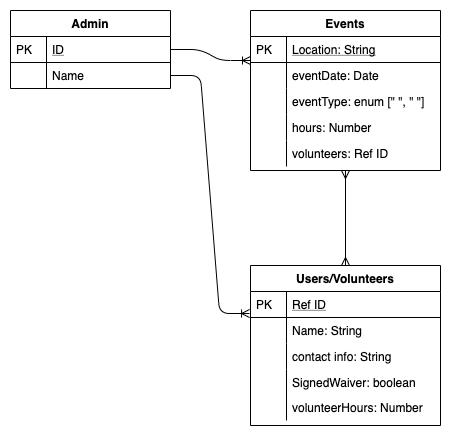

The diagram above was exported from draw.io. Its source (the exported page's mxGraphModel, read from the mxfile embedded in the PNG):
<mxGraphModel dx="494" dy="591" grid="1" gridSize="10" guides="1" tooltips="1" connect="1" arrows="1" fold="1" page="1" pageScale="1" pageWidth="827" pageHeight="1169" math="0" shadow="0">
  <root>
    <mxCell id="WIyWlLk6GJQsqaUBKTNV-0" />
    <mxCell id="WIyWlLk6GJQsqaUBKTNV-1" parent="WIyWlLk6GJQsqaUBKTNV-0" />
    <mxCell id="zkfFHV4jXpPFQw0GAbJ--51" value="Admin" style="swimlane;fontStyle=1;childLayout=stackLayout;horizontal=1;startSize=26;horizontalStack=0;resizeParent=1;resizeLast=0;collapsible=1;marginBottom=0;rounded=0;shadow=0;strokeWidth=1;" parent="WIyWlLk6GJQsqaUBKTNV-1" vertex="1">
      <mxGeometry x="160" y="120" width="160" height="78" as="geometry">
        <mxRectangle x="20" y="80" width="160" height="26" as="alternateBounds" />
      </mxGeometry>
    </mxCell>
    <mxCell id="zkfFHV4jXpPFQw0GAbJ--52" value="ID" style="shape=partialRectangle;top=0;left=0;right=0;bottom=1;align=left;verticalAlign=top;fillColor=none;spacingLeft=40;spacingRight=4;overflow=hidden;rotatable=0;points=[[0,0.5],[1,0.5]];portConstraint=eastwest;dropTarget=0;rounded=0;shadow=0;strokeWidth=1;fontStyle=4" parent="zkfFHV4jXpPFQw0GAbJ--51" vertex="1">
      <mxGeometry y="26" width="160" height="26" as="geometry" />
    </mxCell>
    <mxCell id="zkfFHV4jXpPFQw0GAbJ--53" value="PK" style="shape=partialRectangle;top=0;left=0;bottom=0;fillColor=none;align=left;verticalAlign=top;spacingLeft=4;spacingRight=4;overflow=hidden;rotatable=0;points=[];portConstraint=eastwest;part=1;" parent="zkfFHV4jXpPFQw0GAbJ--52" vertex="1" connectable="0">
      <mxGeometry width="36" height="26" as="geometry" />
    </mxCell>
    <mxCell id="zkfFHV4jXpPFQw0GAbJ--54" value="Name" style="shape=partialRectangle;top=0;left=0;right=0;bottom=0;align=left;verticalAlign=top;fillColor=none;spacingLeft=40;spacingRight=4;overflow=hidden;rotatable=0;points=[[0,0.5],[1,0.5]];portConstraint=eastwest;dropTarget=0;rounded=0;shadow=0;strokeWidth=1;" parent="zkfFHV4jXpPFQw0GAbJ--51" vertex="1">
      <mxGeometry y="52" width="160" height="26" as="geometry" />
    </mxCell>
    <mxCell id="zkfFHV4jXpPFQw0GAbJ--55" value="" style="shape=partialRectangle;top=0;left=0;bottom=0;fillColor=none;align=left;verticalAlign=top;spacingLeft=4;spacingRight=4;overflow=hidden;rotatable=0;points=[];portConstraint=eastwest;part=1;" parent="zkfFHV4jXpPFQw0GAbJ--54" vertex="1" connectable="0">
      <mxGeometry width="36" height="26" as="geometry" />
    </mxCell>
    <mxCell id="zkfFHV4jXpPFQw0GAbJ--56" value="Events" style="swimlane;fontStyle=1;childLayout=stackLayout;horizontal=1;startSize=26;horizontalStack=0;resizeParent=1;resizeLast=0;collapsible=1;marginBottom=0;rounded=0;shadow=0;strokeWidth=1;" parent="WIyWlLk6GJQsqaUBKTNV-1" vertex="1">
      <mxGeometry x="400" y="120" width="190" height="160" as="geometry">
        <mxRectangle x="260" y="80" width="160" height="26" as="alternateBounds" />
      </mxGeometry>
    </mxCell>
    <mxCell id="zkfFHV4jXpPFQw0GAbJ--57" value="Location: String" style="shape=partialRectangle;top=0;left=0;right=0;bottom=1;align=left;verticalAlign=top;fillColor=none;spacingLeft=40;spacingRight=4;overflow=hidden;rotatable=0;points=[[0,0.5],[1,0.5]];portConstraint=eastwest;dropTarget=0;rounded=0;shadow=0;strokeWidth=1;fontStyle=4" parent="zkfFHV4jXpPFQw0GAbJ--56" vertex="1">
      <mxGeometry y="26" width="190" height="26" as="geometry" />
    </mxCell>
    <mxCell id="zkfFHV4jXpPFQw0GAbJ--58" value="PK" style="shape=partialRectangle;top=0;left=0;bottom=0;fillColor=none;align=left;verticalAlign=top;spacingLeft=4;spacingRight=4;overflow=hidden;rotatable=0;points=[];portConstraint=eastwest;part=1;" parent="zkfFHV4jXpPFQw0GAbJ--57" vertex="1" connectable="0">
      <mxGeometry width="36" height="26" as="geometry" />
    </mxCell>
    <mxCell id="zkfFHV4jXpPFQw0GAbJ--59" value="eventDate: Date" style="shape=partialRectangle;top=0;left=0;right=0;bottom=0;align=left;verticalAlign=top;fillColor=none;spacingLeft=40;spacingRight=4;overflow=hidden;rotatable=0;points=[[0,0.5],[1,0.5]];portConstraint=eastwest;dropTarget=0;rounded=0;shadow=0;strokeWidth=1;" parent="zkfFHV4jXpPFQw0GAbJ--56" vertex="1">
      <mxGeometry y="52" width="190" height="26" as="geometry" />
    </mxCell>
    <mxCell id="zkfFHV4jXpPFQw0GAbJ--60" value="" style="shape=partialRectangle;top=0;left=0;bottom=0;fillColor=none;align=left;verticalAlign=top;spacingLeft=4;spacingRight=4;overflow=hidden;rotatable=0;points=[];portConstraint=eastwest;part=1;" parent="zkfFHV4jXpPFQw0GAbJ--59" vertex="1" connectable="0">
      <mxGeometry width="36" height="26" as="geometry" />
    </mxCell>
    <mxCell id="zkfFHV4jXpPFQw0GAbJ--61" value="eventType: enum [&quot; &quot;, &quot; &quot;]" style="shape=partialRectangle;top=0;left=0;right=0;bottom=0;align=left;verticalAlign=top;fillColor=none;spacingLeft=40;spacingRight=4;overflow=hidden;rotatable=0;points=[[0,0.5],[1,0.5]];portConstraint=eastwest;dropTarget=0;rounded=0;shadow=0;strokeWidth=1;" parent="zkfFHV4jXpPFQw0GAbJ--56" vertex="1">
      <mxGeometry y="78" width="190" height="26" as="geometry" />
    </mxCell>
    <mxCell id="zkfFHV4jXpPFQw0GAbJ--62" value="" style="shape=partialRectangle;top=0;left=0;bottom=0;fillColor=none;align=left;verticalAlign=top;spacingLeft=4;spacingRight=4;overflow=hidden;rotatable=0;points=[];portConstraint=eastwest;part=1;" parent="zkfFHV4jXpPFQw0GAbJ--61" vertex="1" connectable="0">
      <mxGeometry width="36" height="26" as="geometry" />
    </mxCell>
    <mxCell id="vthdhP-2xSG5Oo8WmfKT-2" value="" style="edgeStyle=entityRelationEdgeStyle;fontSize=12;html=1;endArrow=ERoneToMany;" parent="WIyWlLk6GJQsqaUBKTNV-1" edge="1">
      <mxGeometry width="100" height="100" relative="1" as="geometry">
        <mxPoint x="320" y="159" as="sourcePoint" />
        <mxPoint x="400" y="170" as="targetPoint" />
      </mxGeometry>
    </mxCell>
    <mxCell id="vthdhP-2xSG5Oo8WmfKT-3" value="" style="fontSize=12;html=1;endArrow=ERmany;startArrow=ERmany;exitX=0.5;exitY=0;exitDx=0;exitDy=0;entryX=0.5;entryY=1.154;entryDx=0;entryDy=0;entryPerimeter=0;" parent="WIyWlLk6GJQsqaUBKTNV-1" source="O7KAtFHwAx3YCMQe3ZUP-4" target="O7KAtFHwAx3YCMQe3ZUP-2" edge="1">
      <mxGeometry width="100" height="100" relative="1" as="geometry">
        <mxPoint x="495" y="370" as="sourcePoint" />
        <mxPoint x="485" y="220" as="targetPoint" />
      </mxGeometry>
    </mxCell>
    <mxCell id="O7KAtFHwAx3YCMQe3ZUP-0" value="hours: Number" style="shape=partialRectangle;top=0;left=0;right=0;bottom=0;align=left;verticalAlign=top;fillColor=none;spacingLeft=40;spacingRight=4;overflow=hidden;rotatable=0;points=[[0,0.5],[1,0.5]];portConstraint=eastwest;dropTarget=0;rounded=0;shadow=0;strokeWidth=1;" vertex="1" parent="WIyWlLk6GJQsqaUBKTNV-1">
      <mxGeometry x="400" y="224" width="190" height="26" as="geometry" />
    </mxCell>
    <mxCell id="O7KAtFHwAx3YCMQe3ZUP-1" value="" style="shape=partialRectangle;top=0;left=0;bottom=0;fillColor=none;align=left;verticalAlign=top;spacingLeft=4;spacingRight=4;overflow=hidden;rotatable=0;points=[];portConstraint=eastwest;part=1;" vertex="1" connectable="0" parent="O7KAtFHwAx3YCMQe3ZUP-0">
      <mxGeometry width="36" height="26" as="geometry" />
    </mxCell>
    <mxCell id="O7KAtFHwAx3YCMQe3ZUP-2" value="volunteers: Ref ID" style="shape=partialRectangle;top=0;left=0;right=0;bottom=0;align=left;verticalAlign=top;fillColor=none;spacingLeft=40;spacingRight=4;overflow=hidden;rotatable=0;points=[[0,0.5],[1,0.5]];portConstraint=eastwest;dropTarget=0;rounded=0;shadow=0;strokeWidth=1;" vertex="1" parent="WIyWlLk6GJQsqaUBKTNV-1">
      <mxGeometry x="400" y="250" width="190" height="26" as="geometry" />
    </mxCell>
    <mxCell id="O7KAtFHwAx3YCMQe3ZUP-3" value="" style="shape=partialRectangle;top=0;left=0;bottom=0;fillColor=none;align=left;verticalAlign=top;spacingLeft=4;spacingRight=4;overflow=hidden;rotatable=0;points=[];portConstraint=eastwest;part=1;" vertex="1" connectable="0" parent="O7KAtFHwAx3YCMQe3ZUP-2">
      <mxGeometry width="36" height="26" as="geometry" />
    </mxCell>
    <mxCell id="O7KAtFHwAx3YCMQe3ZUP-4" value="Users/Volunteers" style="swimlane;fontStyle=1;childLayout=stackLayout;horizontal=1;startSize=26;horizontalStack=0;resizeParent=1;resizeLast=0;collapsible=1;marginBottom=0;rounded=0;shadow=0;strokeWidth=1;" vertex="1" parent="WIyWlLk6GJQsqaUBKTNV-1">
      <mxGeometry x="400" y="375" width="190" height="160" as="geometry">
        <mxRectangle x="260" y="80" width="160" height="26" as="alternateBounds" />
      </mxGeometry>
    </mxCell>
    <mxCell id="O7KAtFHwAx3YCMQe3ZUP-5" value="Ref ID" style="shape=partialRectangle;top=0;left=0;right=0;bottom=1;align=left;verticalAlign=top;fillColor=none;spacingLeft=40;spacingRight=4;overflow=hidden;rotatable=0;points=[[0,0.5],[1,0.5]];portConstraint=eastwest;dropTarget=0;rounded=0;shadow=0;strokeWidth=1;fontStyle=4" vertex="1" parent="O7KAtFHwAx3YCMQe3ZUP-4">
      <mxGeometry y="26" width="190" height="26" as="geometry" />
    </mxCell>
    <mxCell id="O7KAtFHwAx3YCMQe3ZUP-6" value="PK" style="shape=partialRectangle;top=0;left=0;bottom=0;fillColor=none;align=left;verticalAlign=top;spacingLeft=4;spacingRight=4;overflow=hidden;rotatable=0;points=[];portConstraint=eastwest;part=1;" vertex="1" connectable="0" parent="O7KAtFHwAx3YCMQe3ZUP-5">
      <mxGeometry width="36" height="26" as="geometry" />
    </mxCell>
    <mxCell id="O7KAtFHwAx3YCMQe3ZUP-9" value="Name: String" style="shape=partialRectangle;top=0;left=0;right=0;bottom=0;align=left;verticalAlign=top;fillColor=none;spacingLeft=40;spacingRight=4;overflow=hidden;rotatable=0;points=[[0,0.5],[1,0.5]];portConstraint=eastwest;dropTarget=0;rounded=0;shadow=0;strokeWidth=1;" vertex="1" parent="O7KAtFHwAx3YCMQe3ZUP-4">
      <mxGeometry y="52" width="190" height="26" as="geometry" />
    </mxCell>
    <mxCell id="O7KAtFHwAx3YCMQe3ZUP-10" value="" style="shape=partialRectangle;top=0;left=0;bottom=0;fillColor=none;align=left;verticalAlign=top;spacingLeft=4;spacingRight=4;overflow=hidden;rotatable=0;points=[];portConstraint=eastwest;part=1;" vertex="1" connectable="0" parent="O7KAtFHwAx3YCMQe3ZUP-9">
      <mxGeometry width="36" height="26" as="geometry" />
    </mxCell>
    <mxCell id="O7KAtFHwAx3YCMQe3ZUP-11" value="SignedWaiver: boolean" style="shape=partialRectangle;top=0;left=0;right=0;bottom=0;align=left;verticalAlign=top;fillColor=none;spacingLeft=40;spacingRight=4;overflow=hidden;rotatable=0;points=[[0,0.5],[1,0.5]];portConstraint=eastwest;dropTarget=0;rounded=0;shadow=0;strokeWidth=1;" vertex="1" parent="WIyWlLk6GJQsqaUBKTNV-1">
      <mxGeometry x="400" y="479" width="190" height="26" as="geometry" />
    </mxCell>
    <mxCell id="O7KAtFHwAx3YCMQe3ZUP-12" value="" style="shape=partialRectangle;top=0;left=0;bottom=0;fillColor=none;align=left;verticalAlign=top;spacingLeft=4;spacingRight=4;overflow=hidden;rotatable=0;points=[];portConstraint=eastwest;part=1;" vertex="1" connectable="0" parent="O7KAtFHwAx3YCMQe3ZUP-11">
      <mxGeometry width="36" height="26" as="geometry" />
    </mxCell>
    <mxCell id="O7KAtFHwAx3YCMQe3ZUP-7" value="volunteerHours: Number" style="shape=partialRectangle;top=0;left=0;right=0;bottom=0;align=left;verticalAlign=top;fillColor=none;spacingLeft=40;spacingRight=4;overflow=hidden;rotatable=0;points=[[0,0.5],[1,0.5]];portConstraint=eastwest;dropTarget=0;rounded=0;shadow=0;strokeWidth=1;" vertex="1" parent="WIyWlLk6GJQsqaUBKTNV-1">
      <mxGeometry x="400" y="504" width="190" height="26" as="geometry" />
    </mxCell>
    <mxCell id="O7KAtFHwAx3YCMQe3ZUP-8" value="" style="shape=partialRectangle;top=0;left=0;bottom=0;fillColor=none;align=left;verticalAlign=top;spacingLeft=4;spacingRight=4;overflow=hidden;rotatable=0;points=[];portConstraint=eastwest;part=1;" vertex="1" connectable="0" parent="O7KAtFHwAx3YCMQe3ZUP-7">
      <mxGeometry width="36" height="26" as="geometry" />
    </mxCell>
    <mxCell id="O7KAtFHwAx3YCMQe3ZUP-16" value="contact info: String" style="shape=partialRectangle;top=0;left=0;right=0;bottom=0;align=left;verticalAlign=top;fillColor=none;spacingLeft=40;spacingRight=4;overflow=hidden;rotatable=0;points=[[0,0.5],[1,0.5]];portConstraint=eastwest;dropTarget=0;rounded=0;shadow=0;strokeWidth=1;" vertex="1" parent="WIyWlLk6GJQsqaUBKTNV-1">
      <mxGeometry x="400" y="453" width="190" height="26" as="geometry" />
    </mxCell>
    <mxCell id="O7KAtFHwAx3YCMQe3ZUP-17" value="" style="shape=partialRectangle;top=0;left=0;bottom=0;fillColor=none;align=left;verticalAlign=top;spacingLeft=4;spacingRight=4;overflow=hidden;rotatable=0;points=[];portConstraint=eastwest;part=1;" vertex="1" connectable="0" parent="O7KAtFHwAx3YCMQe3ZUP-16">
      <mxGeometry width="36" height="26" as="geometry" />
    </mxCell>
    <mxCell id="O7KAtFHwAx3YCMQe3ZUP-19" value="" style="edgeStyle=entityRelationEdgeStyle;fontSize=12;html=1;endArrow=ERoneToMany;entryX=-0.005;entryY=-0.154;entryDx=0;entryDy=0;entryPerimeter=0;exitX=1;exitY=0.5;exitDx=0;exitDy=0;" edge="1" parent="WIyWlLk6GJQsqaUBKTNV-1" source="zkfFHV4jXpPFQw0GAbJ--54" target="O7KAtFHwAx3YCMQe3ZUP-9">
      <mxGeometry width="100" height="100" relative="1" as="geometry">
        <mxPoint x="240" y="340" as="sourcePoint" />
        <mxPoint x="340" y="240" as="targetPoint" />
      </mxGeometry>
    </mxCell>
  </root>
</mxGraphModel>